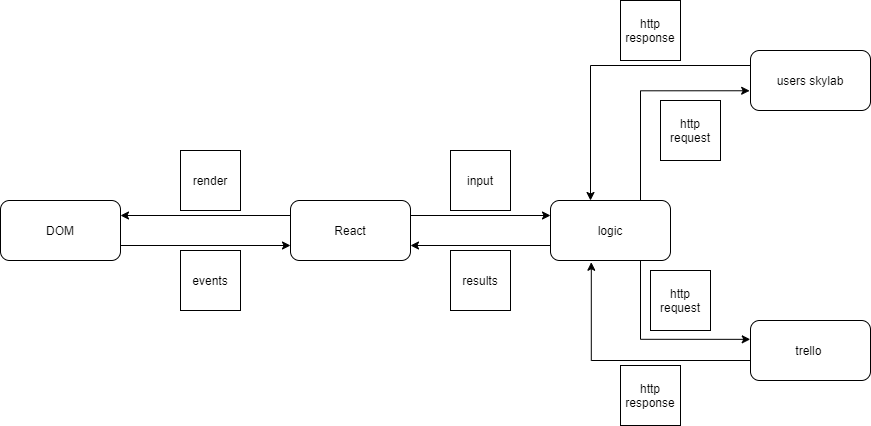

The diagram above was exported from draw.io. Its source (the exported page's mxGraphModel, read from the mxfile embedded in the PNG):
<mxGraphModel dx="2249" dy="794" grid="1" gridSize="10" guides="1" tooltips="1" connect="1" arrows="1" fold="1" page="1" pageScale="1" pageWidth="827" pageHeight="1169" math="0" shadow="0">
  <root>
    <mxCell id="0" />
    <mxCell id="1" parent="0" />
    <mxCell id="9hy1VwXr5eOlmJLGGTKu-4" style="edgeStyle=orthogonalEdgeStyle;rounded=0;orthogonalLoop=1;jettySize=auto;html=1;exitX=0;exitY=0.75;exitDx=0;exitDy=0;entryX=1;entryY=0.75;entryDx=0;entryDy=0;" edge="1" parent="1" source="967Bw8cZMNqCFQPAvsoe-1" target="967Bw8cZMNqCFQPAvsoe-13">
      <mxGeometry relative="1" as="geometry" />
    </mxCell>
    <mxCell id="9hy1VwXr5eOlmJLGGTKu-7" style="edgeStyle=orthogonalEdgeStyle;rounded=0;orthogonalLoop=1;jettySize=auto;html=1;entryX=-0.007;entryY=0.671;entryDx=0;entryDy=0;entryPerimeter=0;" edge="1" parent="1" source="967Bw8cZMNqCFQPAvsoe-1" target="967Bw8cZMNqCFQPAvsoe-2">
      <mxGeometry relative="1" as="geometry">
        <Array as="points">
          <mxPoint x="520" y="280" />
        </Array>
      </mxGeometry>
    </mxCell>
    <mxCell id="9hy1VwXr5eOlmJLGGTKu-12" style="edgeStyle=orthogonalEdgeStyle;rounded=0;orthogonalLoop=1;jettySize=auto;html=1;entryX=-0.002;entryY=0.314;entryDx=0;entryDy=0;entryPerimeter=0;" edge="1" parent="1" source="967Bw8cZMNqCFQPAvsoe-1" target="967Bw8cZMNqCFQPAvsoe-3">
      <mxGeometry relative="1" as="geometry">
        <Array as="points">
          <mxPoint x="520" y="529" />
        </Array>
      </mxGeometry>
    </mxCell>
    <mxCell id="967Bw8cZMNqCFQPAvsoe-1" value="logic" style="rounded=1;whiteSpace=wrap;html=1;" parent="1" vertex="1">
      <mxGeometry x="430" y="390" width="120" height="60" as="geometry" />
    </mxCell>
    <mxCell id="9hy1VwXr5eOlmJLGGTKu-6" style="edgeStyle=orthogonalEdgeStyle;rounded=0;orthogonalLoop=1;jettySize=auto;html=1;exitX=0;exitY=0.25;exitDx=0;exitDy=0;" edge="1" parent="1" source="967Bw8cZMNqCFQPAvsoe-2">
      <mxGeometry relative="1" as="geometry">
        <mxPoint x="470" y="390" as="targetPoint" />
        <Array as="points">
          <mxPoint x="470" y="255" />
        </Array>
      </mxGeometry>
    </mxCell>
    <mxCell id="967Bw8cZMNqCFQPAvsoe-2" value="users skylab" style="rounded=1;whiteSpace=wrap;html=1;" parent="1" vertex="1">
      <mxGeometry x="630" y="240" width="120" height="60" as="geometry" />
    </mxCell>
    <mxCell id="9hy1VwXr5eOlmJLGGTKu-11" style="edgeStyle=orthogonalEdgeStyle;rounded=0;orthogonalLoop=1;jettySize=auto;html=1;entryX=0.34;entryY=1.029;entryDx=0;entryDy=0;entryPerimeter=0;" edge="1" parent="1" source="967Bw8cZMNqCFQPAvsoe-3" target="967Bw8cZMNqCFQPAvsoe-1">
      <mxGeometry relative="1" as="geometry">
        <Array as="points">
          <mxPoint x="471" y="550" />
        </Array>
      </mxGeometry>
    </mxCell>
    <mxCell id="967Bw8cZMNqCFQPAvsoe-3" value="trello&amp;nbsp;" style="rounded=1;whiteSpace=wrap;html=1;" parent="1" vertex="1">
      <mxGeometry x="630" y="510" width="120" height="60" as="geometry" />
    </mxCell>
    <mxCell id="967Bw8cZMNqCFQPAvsoe-9" value="http request" style="whiteSpace=wrap;html=1;aspect=fixed;" parent="1" vertex="1">
      <mxGeometry x="540" y="290" width="60" height="60" as="geometry" />
    </mxCell>
    <mxCell id="967Bw8cZMNqCFQPAvsoe-11" value="http response" style="whiteSpace=wrap;html=1;aspect=fixed;" parent="1" vertex="1">
      <mxGeometry x="500" y="190" width="60" height="60" as="geometry" />
    </mxCell>
    <mxCell id="9hy1VwXr5eOlmJLGGTKu-2" style="edgeStyle=orthogonalEdgeStyle;rounded=0;orthogonalLoop=1;jettySize=auto;html=1;exitX=1;exitY=0.75;exitDx=0;exitDy=0;entryX=0;entryY=0.75;entryDx=0;entryDy=0;" edge="1" parent="1" source="967Bw8cZMNqCFQPAvsoe-12" target="967Bw8cZMNqCFQPAvsoe-13">
      <mxGeometry relative="1" as="geometry" />
    </mxCell>
    <mxCell id="967Bw8cZMNqCFQPAvsoe-12" value="DOM" style="rounded=1;whiteSpace=wrap;html=1;" parent="1" vertex="1">
      <mxGeometry x="-120" y="390" width="120" height="60" as="geometry" />
    </mxCell>
    <mxCell id="9hy1VwXr5eOlmJLGGTKu-1" style="edgeStyle=orthogonalEdgeStyle;rounded=0;orthogonalLoop=1;jettySize=auto;html=1;exitX=0;exitY=0.25;exitDx=0;exitDy=0;entryX=1;entryY=0.25;entryDx=0;entryDy=0;" edge="1" parent="1" source="967Bw8cZMNqCFQPAvsoe-13" target="967Bw8cZMNqCFQPAvsoe-12">
      <mxGeometry relative="1" as="geometry" />
    </mxCell>
    <mxCell id="9hy1VwXr5eOlmJLGGTKu-3" style="edgeStyle=orthogonalEdgeStyle;rounded=0;orthogonalLoop=1;jettySize=auto;html=1;exitX=1;exitY=0.25;exitDx=0;exitDy=0;entryX=0;entryY=0.25;entryDx=0;entryDy=0;" edge="1" parent="1" source="967Bw8cZMNqCFQPAvsoe-13" target="967Bw8cZMNqCFQPAvsoe-1">
      <mxGeometry relative="1" as="geometry" />
    </mxCell>
    <mxCell id="967Bw8cZMNqCFQPAvsoe-13" value="React" style="rounded=1;whiteSpace=wrap;html=1;" parent="1" vertex="1">
      <mxGeometry x="170" y="390" width="120" height="60" as="geometry" />
    </mxCell>
    <mxCell id="967Bw8cZMNqCFQPAvsoe-16" value="render" style="whiteSpace=wrap;html=1;aspect=fixed;" parent="1" vertex="1">
      <mxGeometry x="60" y="340" width="60" height="60" as="geometry" />
    </mxCell>
    <mxCell id="967Bw8cZMNqCFQPAvsoe-17" value="events" style="whiteSpace=wrap;html=1;aspect=fixed;" parent="1" vertex="1">
      <mxGeometry x="60" y="440" width="60" height="60" as="geometry" />
    </mxCell>
    <mxCell id="967Bw8cZMNqCFQPAvsoe-19" value="results" style="whiteSpace=wrap;html=1;aspect=fixed;" parent="1" vertex="1">
      <mxGeometry x="330" y="440" width="60" height="60" as="geometry" />
    </mxCell>
    <mxCell id="9hy1VwXr5eOlmJLGGTKu-5" value="input" style="whiteSpace=wrap;html=1;aspect=fixed;" vertex="1" parent="1">
      <mxGeometry x="330" y="340" width="60" height="60" as="geometry" />
    </mxCell>
    <mxCell id="9hy1VwXr5eOlmJLGGTKu-13" value="http request" style="whiteSpace=wrap;html=1;aspect=fixed;" vertex="1" parent="1">
      <mxGeometry x="530" y="460" width="60" height="60" as="geometry" />
    </mxCell>
    <mxCell id="9hy1VwXr5eOlmJLGGTKu-14" value="http response" style="whiteSpace=wrap;html=1;aspect=fixed;" vertex="1" parent="1">
      <mxGeometry x="500" y="555" width="60" height="60" as="geometry" />
    </mxCell>
  </root>
</mxGraphModel>